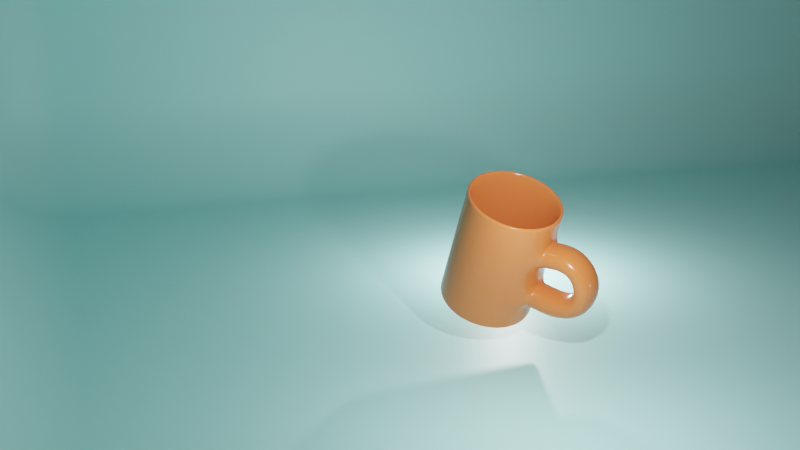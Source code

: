 # Source: Mug.blend  (saved by Blender 3.0.42; exported with 4.5.12 LTS)
import bpy
from mathutils import Matrix  # noqa: F401  (used for matrix-valued properties, if any)

bpy.ops.wm.read_factory_settings(use_empty=True)
scene = bpy.context.scene
scene.name = 'Scene'

# ---- collections
col_collection = bpy.data.collections.new('Collection'); scene.collection.children.link(col_collection)

# ---- materials (node trees are filled in below, after node groups)
mat_mug = bpy.data.materials.new('Mug')
mat_mug.use_transparent_shadow = False
mat_rim = bpy.data.materials.new('Rim')
mat_rim.use_transparent_shadow = False
mat_room = bpy.data.materials.new('Room')
mat_room.use_transparent_shadow = False

# ---- material node trees
mat_mug.use_nodes = True; mat_mug.node_tree.nodes.clear()
_N = mat_mug.node_tree.nodes; _L = mat_mug.node_tree.links
n0 = _N.new('ShaderNodeBsdfPrincipled'); n0.name = 'Principled BSDF'; n0.location = (10, 300)
n0.distribution = 'GGX'
n0.subsurface_method = 'RANDOM_WALK_SKIN'
n0.inputs[0].default_value = (0.8, 0.1836, 0.05221, 1.0)
n0.inputs[2].default_value = 0.2
n0.inputs[3].default_value = 1.45
n0.inputs[27].default_value = (0.0, 0.0, 0.0, 1.0)
n0.inputs[28].default_value = 1.0
n1 = _N.new('ShaderNodeOutputMaterial'); n1.name = 'Material Output'; n1.location = (300, 300)
_L.new(n0.outputs[0], n1.inputs[0])
n1.is_active_output = True
mat_rim.use_nodes = True; mat_rim.node_tree.nodes.clear()
_N = mat_rim.node_tree.nodes; _L = mat_rim.node_tree.links
n0 = _N.new('ShaderNodeBsdfPrincipled'); n0.name = 'Principled BSDF'; n0.location = (10, 300)
n0.distribution = 'GGX'
n0.subsurface_method = 'RANDOM_WALK_SKIN'
n0.inputs[0].default_value = (0.8, 0.664, 0.6228, 1.0)
n0.inputs[3].default_value = 1.45
n0.inputs[27].default_value = (0.0, 0.0, 0.0, 1.0)
n0.inputs[28].default_value = 1.0
n1 = _N.new('ShaderNodeOutputMaterial'); n1.name = 'Material Output'; n1.location = (300, 300)
_L.new(n0.outputs[0], n1.inputs[0])
n1.is_active_output = True
mat_room.use_nodes = True; mat_room.node_tree.nodes.clear()
_N = mat_room.node_tree.nodes; _L = mat_room.node_tree.links
n0 = _N.new('ShaderNodeBsdfPrincipled'); n0.name = 'Principled BSDF'; n0.location = (10, 300)
n0.distribution = 'GGX'
n0.subsurface_method = 'RANDOM_WALK_SKIN'
n0.inputs[0].default_value = (0.4704, 0.9035, 0.8724, 1.0)
n0.inputs[3].default_value = 1.45
n0.inputs[27].default_value = (0.0, 0.0, 0.0, 1.0)
n0.inputs[28].default_value = 1.0
n1 = _N.new('ShaderNodeOutputMaterial'); n1.name = 'Material Output'; n1.location = (300, 300)
_L.new(n0.outputs[0], n1.inputs[0])
n1.is_active_output = True

# ---- world
world_world = bpy.data.worlds.new('World'); scene.world = world_world
world_world.use_nodes = True; world_world.node_tree.nodes.clear()
_N = world_world.node_tree.nodes; _L = world_world.node_tree.links
n0 = _N.new('ShaderNodeOutputWorld'); n0.name = 'World Output'; n0.location = (300, 300)
n1 = _N.new('ShaderNodeBackground'); n1.name = 'Background'; n1.location = (10, 300)
n1.inputs[0].default_value = (0.05088, 0.05088, 0.05088, 1.0)
_L.new(n1.outputs[0], n0.inputs[0])
n0.is_active_output = True
world_world.color = (0.05088, 0.05088, 0.05088)
world_world.use_sun_shadow = False
world_world.sun_shadow_jitter_overblur = 0.0

# ---- cameras
cam_camera = bpy.data.cameras.new('Camera')
cam_camera.clip_end = 100.0
cam_camera.ortho_scale = 7.314

# ---- lights
light_light = bpy.data.lights.new('Light', 'POINT')
light_light.transmission_factor = 0.0
light_light.energy = 1000.0
light_light.shadow_soft_size = 0.1
light_light.shadow_maximum_resolution = 0.006
light_light.use_absolute_resolution = True
light_light_001 = bpy.data.lights.new('Light.001', 'POINT')
light_light_001.transmission_factor = 0.0
light_light_001.energy = 100.0
light_light_001.shadow_soft_size = 0.1
light_light_001.shadow_maximum_resolution = 0.006
light_light_001.use_absolute_resolution = True
light_light_003 = bpy.data.lights.new('Light.003', 'POINT')
light_light_003.transmission_factor = 0.0
light_light_003.energy = 1000.0
light_light_003.shadow_soft_size = 0.1
light_light_003.shadow_maximum_resolution = 0.006
light_light_003.use_absolute_resolution = True

# ---- meshes
me_circle = bpy.data.meshes.new('Circle')
me_circle.from_pydata([(0.7576, 0.4443, 0.0), (0.2947, 0.8273, 0.0), (-0.306, 0.8232, 0.0), (-0.7636, 0.4339, 0.0), (-0.8639, -0.1584, 0.0), (-0.5599, -0.6767, 0.0), (0.006034, -0.8782, 0.0), (0.5691, -0.6689, 0.0), (0.8659, -0.1466, 0.0), (0.7401, 0.4341, 2.479), (0.2879, 0.8082, 2.479), (-0.299, 0.8042, 2.479), (-0.746, 0.4239, 2.479), (-0.8439, -0.1548, 2.479), (-0.547, -0.661, 2.479), (0.005895, -0.8579, 2.479), (0.556, -0.6534, 2.479), (0.8459, -0.1432, 2.479), (0.006871, -1.0, 0.4958), (0.006871, -1.0, 0.9916), (0.006871, -1.0, 1.487), (0.006871, -1.0, 1.983), (-0.6375, -0.7704, 1.983), (-0.6375, -0.7704, 1.487), (-0.6375, -0.7704, 0.9916), (-0.6375, -0.7704, 0.4958), (-0.8694, 0.494, 0.4958), (-0.8694, 0.494, 0.9916), (-0.8694, 0.494, 1.487), (-0.8694, 0.494, 1.983), (-0.3485, 0.9373, 1.983), (-0.3485, 0.9373, 1.487), (-0.3485, 0.9373, 0.9916), (-0.3485, 0.9373, 0.4958), (0.648, -0.7616, 0.4958), (0.648, -0.7616, 0.9916), (0.648, -0.7616, 1.487), (0.648, -0.7616, 1.983), (-0.9836, -0.1804, 0.4958), (-0.9836, -0.1804, 0.9916), (-0.9836, -0.1804, 1.487), (-0.9836, -0.1804, 1.983), (0.3356, 0.942, 0.4958), (0.3356, 0.942, 0.9916), (0.3356, 0.942, 1.487), (0.3356, 0.942, 1.983), (0.8626, 0.5059, 1.983), (0.8626, 0.5059, 1.487), (0.8626, 0.5059, 0.9916), (0.8626, 0.5059, 0.4958), (0.986, -0.1669, 0.4958), (0.986, -0.1669, 0.9916), (0.986, -0.1669, 1.487), (0.986, -0.1669, 1.983), (-0.3489, 0.9283, 1.973), (-0.3489, 1.068, 1.497), (-0.3489, 0.9981, 0.9916), (-0.3489, 0.9981, 0.4958), (0.3351, 1.003, 0.4958), (0.3351, 1.003, 0.9916), (0.3351, 1.073, 1.498), (0.3351, 0.9328, 1.974), (-0.3522, 1.339, 2.126), (-0.3522, 1.319, 1.631), (0.3318, 1.324, 1.631), (0.3318, 1.344, 2.126), (-0.3489, 2.139, 1.57), (-0.3489, 1.687, 1.366), (0.3351, 1.689, 1.362), (0.3351, 2.141, 1.566), (-0.3489, 2.097, 0.9275), (-0.3489, 1.668, 1.177), (0.3351, 1.666, 1.173), (0.3351, 2.095, 0.9234), (-0.3489, 1.614, 0.5852), (-0.3489, 1.432, 1.046), (0.3351, 1.427, 1.045), (0.3351, 1.609, 0.5835), (-0.3489, 1.268, 0.5215), (-0.3489, 1.187, 1.011), (0.3351, 1.182, 1.01), (0.3351, 1.264, 0.5208), (0.3351, 1.804, 1.968), (-0.3489, 1.801, 1.97), (0.3351, 1.568, 1.618), (-0.3489, 1.565, 1.62), (0.3356, 0.942, 2.479), (0.8626, 0.5059, 2.479), (-0.3485, 0.9373, 2.479), (-0.8694, 0.494, 2.479), (-0.9836, -0.1804, 2.479), (-0.6375, -0.7704, 2.479), (0.006871, -1.0, 2.479), (0.648, -0.7616, 2.479), (0.986, -0.1669, 2.479), (0.2879, 0.8082, 0.1613), (0.7401, 0.4341, 0.1613), (-0.299, 0.8042, 0.1613), (-0.746, 0.4239, 0.1613), (-0.8439, -0.1548, 0.1613), (-0.547, -0.661, 0.1613), (0.005895, -0.8579, 0.1613), (0.556, -0.6534, 0.1613), (0.8459, -0.1432, 0.1613), (0.006871, -1.0, 2.404), (-0.8694, 0.494, 2.404), (0.648, -0.7616, 2.404), (-0.9836, -0.1804, 2.404), (0.3356, 0.942, 2.404), (0.986, -0.1669, 2.404), (-0.6375, -0.7704, 2.404), (-0.3485, 0.9373, 2.404), (0.8626, 0.5059, 2.404), (-0.6375, -0.7704, 0.1499), (-0.3485, 0.9373, 0.1499), (0.8626, 0.5059, 0.1499), (0.006871, -1.0, 0.1499), (-0.8694, 0.494, 0.1499), (0.648, -0.7616, 0.1499), (-0.9836, -0.1804, 0.1499), (0.3356, 0.942, 0.1499), (0.986, -0.1669, 0.1499), (0.556, -0.6534, 0.307), (0.005895, -0.8579, 0.307), (-0.8439, -0.1548, 0.307), (-0.746, 0.4239, 0.307), (0.2879, 0.8082, 0.307), (0.7401, 0.4341, 0.307), (0.8459, -0.1432, 0.307), (-0.547, -0.661, 0.307), (-0.299, 0.8042, 0.307), (0.3356, 0.942, 0.0), (0.8626, 0.5059, 0.0), (-0.3485, 0.9373, 0.0), (-0.8694, 0.494, 0.0), (-0.9836, -0.1804, 0.0), (-0.6375, -0.7704, 0.0), (0.006871, -1.0, 0.0), (0.648, -0.7616, 0.0), (0.986, -0.1669, 0.0), (0.3334, 0.8617, 0.04604), (0.7962, 0.4787, 0.04604), (-0.2674, 0.8575, 0.04604), (-0.7249, 0.4682, 0.04604), (-0.8252, -0.1241, 0.04604), (-0.5212, -0.6423, 0.04604), (0.04471, -0.8439, 0.04604), (0.6078, -0.6346, 0.04604), (0.9046, -0.1122, 0.04604)], [], [(6, 5, 145, 146), (123, 122, 102, 101), (110, 104, 92, 91), (111, 105, 89, 88), (104, 106, 93, 92), (105, 107, 90, 89), (112, 108, 86, 87), (106, 109, 94, 93), (107, 110, 91, 90), (108, 111, 88, 86), (109, 112, 87, 94), (121, 115, 49, 50), (50, 49, 48, 51), (51, 48, 47, 52), (52, 47, 46, 53), (120, 114, 33, 42), (43, 42, 58, 59), (43, 32, 31, 44), (45, 44, 60, 61), (119, 113, 25, 38), (38, 25, 24, 39), (39, 24, 23, 40), (40, 23, 22, 41), (118, 121, 50, 34), (34, 50, 51, 35), (35, 51, 52, 36), (36, 52, 53, 37), (115, 120, 42, 49), (49, 42, 43, 48), (48, 43, 44, 47), (47, 44, 45, 46), (117, 119, 38, 26), (26, 38, 39, 27), (27, 39, 40, 28), (28, 40, 41, 29), (116, 118, 34, 18), (18, 34, 35, 19), (19, 35, 36, 20), (20, 36, 37, 21), (114, 117, 26, 33), (33, 26, 27, 32), (32, 27, 28, 31), (31, 28, 29, 30), (113, 116, 18, 25), (25, 18, 19, 24), (24, 19, 20, 23), (23, 20, 21, 22), (58, 81, 80, 59), (60, 55, 63, 64), (30, 45, 61, 54), (32, 43, 59, 56), (33, 32, 56, 57), (31, 30, 54, 55), (44, 31, 55, 60), (42, 33, 57, 58), (83, 82, 69, 66), (55, 54, 62, 63), (54, 61, 65, 62), (61, 60, 64, 65), (68, 67, 71, 72), (82, 84, 68, 69), (84, 85, 67, 68), (85, 83, 66, 67), (71, 70, 74, 75), (67, 66, 70, 71), (66, 69, 73, 70), (69, 68, 72, 73), (75, 74, 78, 79), (70, 73, 77, 74), (73, 72, 76, 77), (72, 71, 75, 76), (59, 80, 79, 56), (74, 77, 81, 78), (77, 76, 80, 81), (76, 75, 79, 80), (63, 62, 83, 85), (64, 63, 85, 84), (65, 64, 84, 82), (62, 65, 82, 83), (56, 79, 78, 57), (58, 57, 78, 81), (10, 9, 87, 86), (11, 10, 86, 88), (12, 11, 88, 89), (13, 12, 89, 90), (14, 13, 90, 91), (15, 14, 91, 92), (16, 15, 92, 93), (17, 16, 93, 94), (9, 17, 94, 87), (95, 97, 98, 99, 100, 101, 102, 103, 96), (125, 124, 99, 98), (127, 126, 95, 96), (122, 128, 103, 102), (124, 129, 100, 99), (126, 130, 97, 95), (128, 127, 96, 103), (129, 123, 101, 100), (130, 125, 98, 97), (53, 46, 112, 109), (45, 30, 111, 108), (41, 22, 110, 107), (37, 53, 109, 106), (46, 45, 108, 112), (29, 41, 107, 105), (21, 37, 106, 104), (30, 29, 105, 111), (22, 21, 104, 110), (136, 137, 116, 113), (133, 134, 117, 114), (137, 138, 118, 116), (134, 135, 119, 117), (132, 131, 120, 115), (138, 139, 121, 118), (135, 136, 113, 119), (131, 133, 114, 120), (139, 132, 115, 121), (11, 12, 125, 130), (14, 15, 123, 129), (17, 9, 127, 128), (10, 11, 130, 126), (13, 14, 129, 124), (16, 17, 128, 122), (9, 10, 126, 127), (12, 13, 124, 125), (15, 16, 122, 123), (0, 1, 131, 132), (1, 2, 133, 131), (2, 3, 134, 133), (3, 4, 135, 134), (4, 5, 136, 135), (5, 6, 137, 136), (6, 7, 138, 137), (7, 8, 139, 138), (8, 0, 132, 139), (140, 141, 148, 147, 146, 145, 144, 143, 142), (3, 2, 142, 143), (7, 6, 146, 147), (4, 3, 143, 144), (1, 0, 141, 140), (8, 7, 147, 148), (5, 4, 144, 145), (2, 1, 140, 142), (0, 8, 148, 141)])
me_circle.polygons.foreach_set('material_index', [0, 0, 0, 0, 0, 0, 0, 0, 0, 0, 0, 0, 0, 0, 0, 0, 0, 0, 0, 0, 0, 0, 0, 0, 0, 0, 0, 0, 0, 0, 0, 0, 0, 0, 0, 0, 0, 0, 0, 0, 0, 0, 0, 0, 0, 0, 0, 0, 0, 0, 0, 0, 0, 0, 0, 0, 0, 0, 0, 0, 0, 0, 0, 0, 0, 0, 0, 0, 0, 0, 0, 0, 0, 0, 0, 0, 0, 0, 0, 0, 0, 0, 0, 0, 0, 0, 0, 0, 0, 0, 0, 0, 0, 0, 0, 0, 0, 0, 0, 0, 0, 0, 0, 0, 0, 0, 0, 0, 0, 0, 0, 0, 0, 0, 0, 0, 0, 0, 0, 0, 0, 0, 0, 0, 0, 0, 1, 1, 1, 1, 1, 1, 1, 1, 1, 0, 0, 0, 0, 0, 0, 0, 0, 0])
_uv = me_circle.uv_layers.new(name='UVMap')
_uv.uv.foreach_set('vector', [0.0, 0.0, 0.0, 0.0, 0.0, 0.0, 0.0, 0.0, 0.0, 0.0, 0.0, 0.0, 0.0, 0.0, 0.0, 0.0, 0.0, 0.0, 0.0, 0.0, 0.0, 0.0, 0.0, 0.0, 0.0, 0.0, 0.0, 0.0, 0.0, 0.0, 0.0, 0.0, 0.0, 0.0, 0.0, 0.0, 0.0, 0.0, 0.0, 0.0, 0.0, 0.0, 0.0, 0.0, 0.0, 0.0, 0.0, 0.0, 0.0, 0.0, 0.0, 0.0, 0.0, 0.0, 0.0, 0.0, 0.0, 0.0, 0.0, 0.0, 0.0, 0.0, 0.0, 0.0, 0.0, 0.0, 0.0, 0.0, 0.0, 0.0, 0.0, 0.0, 0.0, 0.0, 0.0, 0.0, 0.0, 0.0, 0.0, 0.0, 0.0, 0.0, 0.0, 0.0, 0.0, 0.0, 0.0, 0.0, 0.0, 0.0, 0.0, 0.0, 0.0, 0.0, 0.0, 0.0, 0.0, 0.0, 0.0, 0.0, 0.0, 0.0, 0.0, 0.0, 0.0, 0.0, 0.0, 0.0, 0.0, 0.0, 0.0, 0.0, 0.0, 0.0, 0.0, 0.0, 0.0, 0.0, 0.0, 0.0, 0.0, 0.0, 0.0, 0.0, 0.0, 0.0, 0.0, 0.0, 0.0, 0.0, 0.0, 0.0, 0.0, 0.0, 0.0, 0.0, 0.0, 0.0, 0.0, 0.0, 0.0, 0.0, 0.0, 0.0, 0.0, 0.0, 0.0, 0.0, 0.0, 0.0, 0.0, 0.0, 0.0, 0.0, 0.0, 0.0, 0.0, 0.0, 0.0, 0.0, 0.0, 0.0, 0.0, 0.0, 0.0, 0.0, 0.0, 0.0, 0.0, 0.0, 0.0, 0.0, 0.0, 0.0, 0.0, 0.0, 0.0, 0.0, 0.0, 0.0, 0.0, 0.0, 0.0, 0.0, 0.0, 0.0, 0.0, 0.0, 0.0, 0.0, 0.0, 0.0, 0.0, 0.0, 0.0, 0.0, 0.0, 0.0, 0.0, 0.0, 0.0, 0.0, 0.0, 0.0, 0.0, 0.0, 0.0, 0.0, 0.0, 0.0, 0.0, 0.0, 0.0, 0.0, 0.0, 0.0, 0.0, 0.0, 0.0, 0.0, 0.0, 0.0, 0.0, 0.0, 0.0, 0.0, 0.0, 0.0, 0.0, 0.0, 0.0, 0.0, 0.0, 0.0, 0.0, 0.0, 0.0, 0.0, 0.0, 0.0, 0.0, 0.0, 0.0, 0.0, 0.0, 0.0, 0.0, 0.0, 0.0, 0.0, 0.0, 0.0, 0.0, 0.0, 0.0, 0.0, 0.0, 0.0, 0.0, 0.0, 0.0, 0.0, 0.0, 0.0, 0.0, 0.0, 0.0, 0.0, 0.0, 0.0, 0.0, 0.0, 0.0, 0.0, 0.0, 0.0, 0.0, 0.0, 0.0, 0.0, 0.0, 0.0, 0.0, 0.0, 0.0, 0.0, 0.0, 0.0, 0.0, 0.0, 0.0, 0.0, 0.0, 0.0, 0.0, 0.0, 0.0, 0.0, 0.0, 0.0, 0.0, 0.0, 0.0, 0.0, 0.0, 0.0, 0.0, 0.0, 0.0, 0.0, 0.0, 0.0, 0.0, 0.0, 0.0, 0.0, 0.0, 0.0, 0.0, 0.0, 0.0, 0.0, 0.0, 0.0, 0.0, 0.0, 0.0, 0.0, 0.0, 0.0, 0.0, 0.0, 0.0, 0.0, 0.0, 0.0, 0.0, 0.0, 0.0, 0.0, 0.0, 0.0, 0.0, 0.0, 0.0, 0.0, 0.0, 0.0, 0.0, 0.0, 0.0, 0.0, 0.0, 0.0, 0.0, 0.0, 0.0, 0.0, 0.0, 0.0, 0.0, 0.0, 0.0, 0.0, 0.0, 0.0, 0.0, 0.0, 0.0, 0.0, 0.0, 0.0, 0.0, 0.0, 0.0, 0.0, 0.0, 0.0, 0.0, 0.0, 0.0, 0.0, 0.0, 0.0, 0.0, 0.0, 0.0, 0.0, 0.0, 0.0, 0.0, 0.0, 0.0, 0.0, 0.0, 0.0, 0.0, 0.0, 0.0, 0.0, 0.0, 0.0, 0.0, 0.0, 0.0, 0.0, 0.0, 0.0, 0.0, 0.0, 0.0, 0.0, 0.0, 0.0, 0.0, 0.0, 0.0, 0.0, 0.0, 0.0, 0.0, 0.0, 0.0, 0.0, 0.0, 0.0, 0.0, 0.0, 0.0, 0.0, 0.0, 0.0, 0.0, 0.0, 0.0, 0.0, 0.0, 0.0, 0.0, 0.0, 0.0, 0.0, 0.0, 0.0, 0.0, 0.0, 0.0, 0.0, 0.0, 0.0, 0.0, 0.0, 0.0, 0.0, 0.0, 0.0, 0.0, 0.0, 0.0, 0.0, 0.0, 0.0, 0.0, 0.0, 0.0, 0.0, 0.0, 0.0, 0.0, 0.0, 0.0, 0.0, 0.0, 0.0, 0.0, 0.0, 0.0, 0.0, 0.0, 0.0, 0.0, 0.0, 0.0, 0.0, 0.0, 0.0, 0.0, 0.0, 0.0, 0.0, 0.0, 0.0, 0.0, 0.0, 0.0, 0.0, 0.0, 0.0, 0.0, 0.0, 0.0, 0.0, 0.0, 0.0, 0.0, 0.0, 0.0, 0.0, 0.0, 0.0, 0.0, 0.0, 0.0, 0.0, 0.0, 0.0, 0.0, 0.0, 0.0, 0.0, 0.0, 0.0, 0.0, 0.0, 0.0, 0.0, 0.0, 0.0, 0.0, 0.0, 0.0, 0.0, 0.0, 0.0, 0.0, 0.0, 0.0, 0.0, 0.0, 0.0, 0.0, 0.0, 0.0, 0.0, 0.0, 0.0, 0.0, 0.0, 0.0, 0.0, 0.0, 0.0, 0.0, 0.0, 0.0, 0.0, 0.0, 0.0, 0.0, 0.0, 0.0, 0.0, 0.0, 0.0, 0.0, 0.0, 0.0, 0.0, 0.0, 0.0, 0.0, 0.0, 0.0, 0.0, 0.0, 0.0, 0.0, 0.0, 0.0, 0.0, 0.0, 0.0, 0.0, 0.0, 0.0, 0.0, 0.0, 0.0, 0.0, 0.0, 0.0, 0.0, 0.0, 0.0, 0.0, 0.0, 0.0, 0.0, 0.0, 0.0, 0.0, 0.0, 0.0, 0.0, 0.0, 0.0, 0.0, 0.0, 0.0, 0.0, 0.0, 0.0, 0.0, 0.0, 0.0, 0.0, 0.0, 0.0, 0.0, 0.0, 0.0, 0.0, 0.0, 0.0, 0.0, 0.0, 0.0, 0.0, 0.0, 0.0, 0.0, 0.0, 0.0, 0.0, 0.0, 0.0, 0.0, 0.0, 0.0, 0.0, 0.0, 0.0, 0.0, 0.0, 0.0, 0.0, 0.0, 0.0, 0.0, 0.0, 0.0, 0.0, 0.0, 0.0, 0.0, 0.0, 0.0, 0.0, 0.0, 0.0, 0.0, 0.0, 0.0, 0.0, 0.0, 0.0, 0.0, 0.0, 0.0, 0.0, 0.0, 0.0, 0.0, 0.0, 0.0, 0.0, 0.0, 0.0, 0.0, 0.0, 0.0, 0.0, 0.0, 0.0, 0.0, 0.0, 0.0, 0.0, 0.0, 0.0, 0.0, 0.0, 0.0, 0.0, 0.0, 0.0, 0.0, 0.0, 0.0, 0.0, 0.0, 0.0, 0.0, 0.0, 0.0, 0.0, 0.0, 0.0, 0.0, 0.0, 0.0, 0.0, 0.0, 0.0, 0.0, 0.0, 0.0, 0.0, 0.0, 0.0, 0.0, 0.0, 0.0, 0.0, 0.0, 0.0, 0.0, 0.0, 0.0, 0.0, 0.0, 0.0, 0.0, 0.0, 0.0, 0.0, 0.0, 0.0, 0.0, 0.0, 0.0, 0.0, 0.0, 0.0, 0.0, 0.0, 0.0, 0.0, 0.0, 0.0, 0.0, 0.0, 0.0, 0.0, 0.0, 0.0, 0.0, 0.0, 0.0, 0.0, 0.0, 0.0, 0.0, 0.0, 0.0, 0.0, 0.0, 0.0, 0.0, 0.0, 0.0, 0.0, 0.0, 0.0, 0.0, 0.0, 0.0, 0.0, 0.0, 0.0, 0.0, 0.0, 0.0, 0.0, 0.0, 0.0, 0.0, 0.0, 0.0, 0.0, 0.0, 0.0, 0.0, 0.0, 0.0, 0.0, 0.0, 0.0, 0.0, 0.0, 0.0, 0.0, 0.0, 0.0, 0.0, 0.0, 0.0, 0.0, 0.0, 0.0, 0.0, 0.0, 0.0, 0.0, 0.0, 0.0, 0.0, 0.0, 0.0, 0.0, 0.0, 0.0, 0.0, 0.0, 0.0, 0.0, 0.0, 0.0, 0.0, 0.0, 0.0, 0.0, 0.0, 0.0, 0.0, 0.0, 0.0, 0.0, 0.0, 0.0, 0.0, 0.0, 0.0, 0.0, 0.0, 0.0, 0.0, 0.0, 0.0, 0.0, 0.0, 0.0, 0.0, 0.0, 0.0, 0.0, 0.0, 0.0, 0.0, 0.0, 0.0, 0.0, 0.0, 0.0, 0.0, 0.0, 0.0, 0.0, 0.0, 0.0, 0.0, 0.0, 0.0, 0.0, 0.0, 0.0, 0.0, 0.0, 0.0, 0.0, 0.0, 0.0, 0.0, 0.0, 0.0, 0.0, 0.0, 0.0, 0.0, 0.0, 0.0, 0.0, 0.0, 0.0, 0.0, 0.0, 0.0, 0.0, 0.0, 0.0, 0.0, 0.0, 0.0, 0.0, 0.0, 0.0, 0.0, 0.0, 0.0, 0.0, 0.0, 0.0, 0.0, 0.0, 0.0, 0.0, 0.0, 0.0, 0.0, 0.0, 0.0, 0.0, 0.0, 0.0, 0.0, 0.0, 0.0, 0.0, 0.0, 0.0, 0.0, 0.0, 0.0, 0.0, 0.0, 0.0, 0.0, 0.0, 0.0, 0.0, 0.0, 0.0, 0.0, 0.0, 0.0, 0.0, 0.0, 0.0, 0.0, 0.0, 0.0, 0.0, 0.0, 0.0, 0.0, 0.0, 0.0, 0.0, 0.0, 0.0, 0.0, 0.0, 0.0, 0.0, 0.0, 0.0, 0.0, 0.0, 0.0, 0.0, 0.0, 0.0, 0.0, 0.0, 0.0, 0.0, 0.0, 0.0, 0.0, 0.0, 0.0, 0.0, 0.0, 0.0, 0.0, 0.0, 0.0, 0.0, 0.0, 0.0, 0.0, 0.0, 0.0, 0.0, 0.0, 0.0, 0.0, 0.0, 0.0, 0.0, 0.0, 0.0, 0.0, 0.0, 0.0, 0.0, 0.0, 0.0, 0.0, 0.0, 0.0, 0.0, 0.0, 0.0, 0.0, 0.0, 0.0, 0.0, 0.0, 0.0, 0.0, 0.0, 0.0, 0.0, 0.0, 0.0, 0.0, 0.0, 0.0, 0.0, 0.0, 0.0, 0.0, 0.0, 0.0, 0.0, 0.0, 0.0, 0.0, 0.0, 0.0, 0.0, 0.0, 0.0, 0.0, 0.0, 0.0, 0.0, 0.0, 0.0, 0.0, 0.0, 0.0, 0.0, 0.0, 0.0, 0.0, 0.0, 0.0, 0.0, 0.0, 0.0, 0.0, 0.0, 0.0, 0.0, 0.0, 0.0, 0.0, 0.0, 0.0, 0.0, 0.0, 0.0, 0.0, 0.0, 0.0, 0.0, 0.0, 0.0, 0.0, 0.0, 0.0, 0.0, 0.0, 0.0, 0.0, 0.0, 0.0, 0.0, 0.0, 0.0, 0.0, 0.0, 0.0, 0.0, 0.0, 0.0, 0.0, 0.0, 0.0, 0.0, 0.0, 0.0, 0.0, 0.0, 0.0, 0.0, 0.0, 0.0, 0.0, 0.0, 0.0, 0.0, 0.0, 0.0, 0.0, 0.0, 0.0, 0.0, 0.0, 0.0, 0.0, 0.0, 0.0, 0.0, 0.0, 0.0, 0.0, 0.0, 0.0, 0.0, 0.0, 0.0, 0.0, 0.0, 0.0, 0.0, 0.0, 0.0, 0.0, 0.0, 0.0, 0.0, 0.0, 0.0, 0.0, 0.0, 0.0, 0.0, 0.0, 0.0, 0.0, 0.0, 0.0, 0.0, 0.0, 0.0, 0.0, 0.0, 0.0, 0.0, 0.0, 0.0, 0.0, 0.0, 0.0, 0.0, 0.0, 0.0, 0.0, 0.0])
me_circle.materials.append(mat_mug)
me_circle.materials.append(mat_rim)
me_circle.use_remesh_fix_poles = True
me_circle.use_remesh_preserve_attributes = False
me_circle.update()
me_plane = bpy.data.meshes.new('Plane')
me_plane.from_pydata([(1.0, 1.0, 0.0), (1.0, -1.0, 1.644), (-1.0, 1.0, 1.644), (-1.0, -0.8253, 0.1747), (-0.8253, -1.0, 0.1747), (-0.8253, -0.8253, 0.0), (-0.9985, -0.8481, 0.1747), (-0.994, -0.8705, 0.1747), (-0.9867, -0.8922, 0.1747), (-0.9766, -0.9127, 0.1747), (-0.9639, -0.9317, 0.1747), (-0.9488, -0.9488, 0.1747), (-0.9985, -0.8253, 0.1519), (-0.9969, -0.8487, 0.1515), (-0.9921, -0.8718, 0.1514), (-0.9844, -0.8936, 0.1513), (-0.9743, -0.9135, 0.1514), (-0.962, -0.9316, 0.1514), (-0.9478, -0.9477, 0.1515), (-0.994, -0.8253, 0.1295), (-0.9921, -0.8489, 0.1284), (-0.987, -0.8722, 0.1281), (-0.9792, -0.8937, 0.1284), (-0.9693, -0.9129, 0.1289), (-0.9578, -0.9298, 0.1293), (-0.9447, -0.9446, 0.1296), (-0.9867, -0.8253, 0.1078), (-0.9844, -0.8489, 0.1065), (-0.9792, -0.872, 0.1064), (-0.9716, -0.8929, 0.1073), (-0.9624, -0.911, 0.1086), (-0.9519, -0.9266, 0.1098), (-0.9402, -0.9401, 0.1104), (-0.9766, -0.8253, 0.08735), (-0.9742, -0.8488, 0.08641), (-0.9692, -0.8714, 0.08708), (-0.9624, -0.8916, 0.08903), (-0.9544, -0.9086, 0.09147), (-0.9453, -0.9229, 0.09361), (-0.9351, -0.9351, 0.09468), (-0.9639, -0.8253, 0.06834), (-0.9619, -0.8487, 0.06828), (-0.9576, -0.8708, 0.07012), (-0.9519, -0.8903, 0.07334), (-0.9453, -0.9064, 0.07705), (-0.9382, -0.9196, 0.08043), (-0.9301, -0.9301, 0.08226), (-0.9262, -0.9262, 0.07383), (-0.8253, -0.9985, 0.1519), (-0.8253, -0.994, 0.1295), (-0.8253, -0.9867, 0.1078), (-0.8253, -0.9766, 0.08735), (-0.8253, -0.9639, 0.06834), (-0.8253, -0.9488, 0.05117), (-0.8481, -0.9985, 0.1747), (-0.8485, -0.9969, 0.1513), (-0.8486, -0.9921, 0.1282), (-0.8487, -0.9844, 0.1064), (-0.8486, -0.9743, 0.08647), (-0.8486, -0.962, 0.06841), (-0.8485, -0.9478, 0.05232), (-0.8705, -0.994, 0.1747), (-0.8716, -0.9921, 0.1511), (-0.8719, -0.987, 0.1278), (-0.8716, -0.9792, 0.1063), (-0.8711, -0.9693, 0.08712), (-0.8707, -0.9578, 0.07024), (-0.8704, -0.9447, 0.05542), (-0.8922, -0.9867, 0.1747), (-0.8935, -0.9844, 0.1511), (-0.8936, -0.9792, 0.128), (-0.8927, -0.9716, 0.1071), (-0.8914, -0.9624, 0.089), (-0.8902, -0.9519, 0.07338), (-0.8896, -0.9402, 0.05988), (-0.9127, -0.9766, 0.1747), (-0.9136, -0.9742, 0.1512), (-0.9129, -0.9692, 0.1286), (-0.911, -0.9624, 0.1084), (-0.9085, -0.9544, 0.09143), (-0.9064, -0.9453, 0.07705), (-0.9053, -0.9351, 0.06489), (-0.9317, -0.9639, 0.1747), (-0.9317, -0.9619, 0.1513), (-0.9299, -0.9576, 0.1292), (-0.9267, -0.9519, 0.1097), (-0.923, -0.9453, 0.09358), (-0.9196, -0.9382, 0.08043), (-0.9177, -0.9301, 0.06987), (-0.8481, -0.8253, 0.001494), (-0.8705, -0.8253, 0.005953), (-0.8922, -0.8253, 0.0133), (-0.9127, -0.8253, 0.0234), (-0.9317, -0.8253, 0.0361), (-0.9488, -0.8253, 0.05117), (-0.8253, -0.8481, 0.001494), (-0.8487, -0.8485, 0.003131), (-0.8718, -0.8486, 0.007922), (-0.8936, -0.8487, 0.01559), (-0.9135, -0.8486, 0.02573), (-0.9316, -0.8486, 0.03801), (-0.9477, -0.8485, 0.0522), (-0.8253, -0.8705, 0.005953), (-0.8489, -0.8716, 0.007899), (-0.8722, -0.8719, 0.01299), (-0.8937, -0.8716, 0.02078), (-0.9129, -0.8711, 0.03065), (-0.9298, -0.8707, 0.04221), (-0.9446, -0.8704, 0.05529), (-0.8253, -0.8922, 0.0133), (-0.8489, -0.8935, 0.01559), (-0.872, -0.8936, 0.02082), (-0.8929, -0.8927, 0.02839), (-0.911, -0.8914, 0.03757), (-0.9266, -0.8902, 0.04806), (-0.9401, -0.8896, 0.05982), (-0.8253, -0.9127, 0.0234), (-0.8488, -0.9136, 0.02579), (-0.8714, -0.9129, 0.03075), (-0.8916, -0.911, 0.03762), (-0.9086, -0.9085, 0.04562), (-0.9229, -0.9064, 0.05465), (-0.9351, -0.9053, 0.06488), (-0.8253, -0.9317, 0.0361), (-0.8487, -0.9317, 0.03813), (-0.8708, -0.9299, 0.04235), (-0.8903, -0.9267, 0.04813), (-0.9064, -0.923, 0.05467), (-0.9196, -0.9196, 0.06179), (-0.9301, -0.9177, 0.06987), (1.0, -0.8253, 0.0), (1.0, -1.0, 0.1747), (1.0, -0.8481, 0.001494), (1.0, -0.8705, 0.005952), (1.0, -0.8922, 0.0133), (1.0, -0.9127, 0.0234), (1.0, -0.9317, 0.0361), (1.0, -0.9488, 0.05117), (1.0, -0.9639, 0.06835), (1.0, -0.9766, 0.08734), (1.0, -0.9867, 0.1078), (1.0, -0.994, 0.1295), (1.0, -0.9985, 0.1519), (-1.0, 1.0, 0.1747), (-0.8253, 1.0, 0.0), (-0.9985, 1.0, 0.1519), (-0.994, 1.0, 0.1295), (-0.9867, 1.0, 0.1078), (-0.9766, 1.0, 0.08734), (-0.9639, 1.0, 0.06835), (-0.9488, 1.0, 0.05117), (-0.9317, 1.0, 0.0361), (-0.9127, 1.0, 0.0234), (-0.8922, 1.0, 0.0133), (-0.8705, 1.0, 0.005952), (-0.8481, 1.0, 0.001494), (-0.8253, -1.0, 1.644), (-1.0, -0.8253, 1.644), (-0.8481, -0.9985, 1.644), (-0.8705, -0.994, 1.644), (-0.8922, -0.9867, 1.644), (-0.9127, -0.9766, 1.644), (-0.9317, -0.9639, 1.644), (-0.9488, -0.9488, 1.644), (-0.9639, -0.9317, 1.644), (-0.9766, -0.9127, 1.644), (-0.9867, -0.8922, 1.644), (-0.994, -0.8705, 1.644), (-0.9985, -0.8481, 1.644)], [], [(131, 4, 156, 1), (5, 130, 0, 144), (3, 6, 13, 12), (6, 7, 14, 13), (7, 8, 15, 14), (8, 9, 16, 15), (9, 10, 17, 16), (10, 11, 18, 17), (12, 13, 20, 19), (13, 14, 21, 20), (14, 15, 22, 21), (15, 16, 23, 22), (16, 17, 24, 23), (17, 18, 25, 24), (19, 20, 27, 26), (20, 21, 28, 27), (21, 22, 29, 28), (22, 23, 30, 29), (23, 24, 31, 30), (24, 25, 32, 31), (26, 27, 34, 33), (27, 28, 35, 34), (28, 29, 36, 35), (29, 30, 37, 36), (30, 31, 38, 37), (31, 32, 39, 38), (33, 34, 41, 40), (34, 35, 42, 41), (35, 36, 43, 42), (36, 37, 44, 43), (37, 38, 45, 44), (38, 39, 46, 45), (40, 41, 101, 94), (41, 42, 108, 101), (42, 43, 115, 108), (43, 44, 122, 115), (44, 45, 129, 122), (45, 46, 47, 129), (4, 48, 55, 54), (48, 49, 56, 55), (49, 50, 57, 56), (50, 51, 58, 57), (51, 52, 59, 58), (52, 53, 60, 59), (54, 55, 62, 61), (55, 56, 63, 62), (56, 57, 64, 63), (57, 58, 65, 64), (58, 59, 66, 65), (59, 60, 67, 66), (61, 62, 69, 68), (62, 63, 70, 69), (63, 64, 71, 70), (64, 65, 72, 71), (65, 66, 73, 72), (66, 67, 74, 73), (68, 69, 76, 75), (69, 70, 77, 76), (70, 71, 78, 77), (71, 72, 79, 78), (72, 73, 80, 79), (73, 74, 81, 80), (75, 76, 83, 82), (76, 77, 84, 83), (77, 78, 85, 84), (78, 79, 86, 85), (79, 80, 87, 86), (80, 81, 88, 87), (82, 83, 18, 11), (83, 84, 25, 18), (84, 85, 32, 25), (85, 86, 39, 32), (86, 87, 46, 39), (87, 88, 47, 46), (5, 89, 96, 95), (89, 90, 97, 96), (90, 91, 98, 97), (91, 92, 99, 98), (92, 93, 100, 99), (93, 94, 101, 100), (95, 96, 103, 102), (96, 97, 104, 103), (97, 98, 105, 104), (98, 99, 106, 105), (99, 100, 107, 106), (100, 101, 108, 107), (102, 103, 110, 109), (103, 104, 111, 110), (104, 105, 112, 111), (105, 106, 113, 112), (106, 107, 114, 113), (107, 108, 115, 114), (109, 110, 117, 116), (110, 111, 118, 117), (111, 112, 119, 118), (112, 113, 120, 119), (113, 114, 121, 120), (114, 115, 122, 121), (116, 117, 124, 123), (117, 118, 125, 124), (118, 119, 126, 125), (119, 120, 127, 126), (120, 121, 128, 127), (121, 122, 129, 128), (123, 124, 60, 53), (124, 125, 67, 60), (125, 126, 74, 67), (126, 127, 81, 74), (127, 128, 88, 81), (128, 129, 47, 88), (143, 3, 12, 145), (145, 12, 19, 146), (146, 19, 26, 147), (147, 26, 33, 148), (148, 33, 40, 149), (149, 40, 94, 150), (150, 94, 93, 151), (151, 93, 92, 152), (152, 92, 91, 153), (153, 91, 90, 154), (154, 90, 89, 155), (155, 89, 5, 144), (4, 131, 142, 48), (48, 142, 141, 49), (49, 141, 140, 50), (50, 140, 139, 51), (51, 139, 138, 52), (52, 138, 137, 53), (53, 137, 136, 123), (123, 136, 135, 116), (116, 135, 134, 109), (109, 134, 133, 102), (102, 133, 132, 95), (95, 132, 130, 5), (3, 157, 168, 6), (6, 168, 167, 7), (7, 167, 166, 8), (8, 166, 165, 9), (9, 165, 164, 10), (10, 164, 163, 11), (11, 163, 162, 82), (82, 162, 161, 75), (75, 161, 160, 68), (68, 160, 159, 61), (61, 159, 158, 54), (54, 158, 156, 4), (3, 143, 2, 157)])
me_plane.polygons.foreach_set('use_smooth', [True] * 147)
_uv = me_plane.uv_layers.new(name='UVMap')
_uv.uv.foreach_set('vector', [1.0, 0.0, 0.08734, 0.0, 0.08734, 0.0, 1.0, 0.0, 0.08734, 0.08734, 1.0, 0.08734, 1.0, 1.0, 0.08734, 1.0, 0.0, 0.08734, 0.0, 0.07594, 0.0, 0.07565, 0.0, 0.08734, 0.0, 0.07594, 0.0, 0.06474, 0.0, 0.0641, 0.0, 0.07565, 0.0, 0.06474, 0.0, 0.05392, 0.0, 0.05322, 0.0, 0.0641, 0.0, 0.05392, 0.0, 0.04367, 0.0, 0.04324, 0.0, 0.05322, 0.0, 0.04367, 0.0, 0.03417, 0.0, 0.03421, 0.0, 0.04324, 0.0, 0.03417, 0.0, 0.0, 0.0, 0.0, 0.0, 0.03421, 0.0, 0.08734, 0.0, 0.07565, 0.0, 0.07554, 0.0, 0.08734, 0.0, 0.07565, 0.0, 0.0641, 0.0, 0.06388, 0.0, 0.07554, 0.0, 0.0641, 0.0, 0.05322, 0.0, 0.05313, 0.0, 0.06388, 0.0, 0.05322, 0.0, 0.04324, 0.0, 0.04356, 0.0, 0.05313, 0.0, 0.04324, 0.0, 0.03421, 0.0, 0.03512, 0.0, 0.04356, 0.0, 0.03421, 0.0, 0.0, 0.0, 0.0, 0.0, 0.03512, 0.0, 0.08734, 0.0, 0.07554, 0.0, 0.07555, 0.0, 0.08734, 0.0, 0.07554, 0.0, 0.06388, 0.0, 0.06402, 0.0, 0.07555, 0.0, 0.06388, 0.0, 0.05313, 0.0, 0.05355, 0.0, 0.06402, 0.0, 0.05313, 0.0, 0.04356, 0.0, 0.0445, 0.0, 0.05355, 0.0, 0.04356, 0.0, 0.03512, 0.0, 0.03669, 0.0, 0.0445, 0.0, 0.03512, 0.0, 0.0, 0.0, 0.0, 0.0, 0.03669, 0.0, 0.08734, 0.0, 0.07555, 0.0, 0.07559, 0.0, 0.08734, 0.0, 0.07555, 0.0, 0.06402, 0.0, 0.0643, 0.0, 0.07559, 0.0, 0.06402, 0.0, 0.05355, 0.0, 0.05421, 0.0, 0.0643, 0.0, 0.05355, 0.0, 0.0445, 0.0, 0.04571, 0.0, 0.05421, 0.0, 0.0445, 0.0, 0.03669, 0.0, 0.03853, 0.0, 0.04571, 0.0, 0.03669, 0.0, 0.0, 0.0, 0.0, 0.0, 0.03853, 0.0, 0.08734, 0.0, 0.07559, 0.0, 0.07567, 0.0, 0.08734, 0.0, 0.07559, 0.0, 0.0643, 0.0, 0.0646, 0.0, 0.07567, 0.0, 0.0643, 0.0, 0.05421, 0.0, 0.05484, 0.0, 0.0646, 0.0, 0.05421, 0.0, 0.04571, 0.0, 0.04679, 0.0, 0.05484, 0.0, 0.04571, 0.0, 0.03853, 0.0, 0.04022, 0.0, 0.04679, 0.0, 0.03853, 0.0, 0.0, 0.0, 0.0, 0.0, 0.04022, 0.0, 0.08734, 0.0, 0.07567, 0.0, 0.07573, 0.0, 0.08734, 0.0, 0.07567, 0.0, 0.0646, 0.0, 0.06479, 0.0, 0.07573, 0.0, 0.0646, 0.0, 0.05484, 0.0, 0.05518, 0.0, 0.06479, 0.0, 0.05484, 0.0, 0.04679, 0.0, 0.04734, 0.0, 0.05518, 0.0, 0.04679, 0.0, 0.04022, 0.0, 0.04113, 0.0, 0.04734, 0.0, 0.04022, 0.0, 0.0, 0.01231, 0.01231, 0.0, 0.04113, 0.08734, 0.0, 0.08734, 0.0, 0.07576, 0.0, 0.07594, 0.0, 0.08734, 0.0, 0.08734, 0.0, 0.07568, 0.0, 0.07576, 0.0, 0.08734, 0.0, 0.08734, 0.0, 0.07567, 0.0, 0.07568, 0.0, 0.08734, 0.0, 0.08734, 0.0, 0.07568, 0.0, 0.07567, 0.0, 0.08734, 0.0, 0.08734, 0.0, 0.07571, 0.0, 0.07568, 0.0, 0.08734, 0.0, 0.08734, 0.0, 0.07573, 0.0, 0.07571, 0.0, 0.07594, 0.0, 0.07576, 0.0, 0.06422, 0.0, 0.06474, 0.0, 0.07576, 0.0, 0.07568, 0.0, 0.06406, 0.0, 0.06422, 0.0, 0.07568, 0.0, 0.07567, 0.0, 0.06419, 0.0, 0.06406, 0.0, 0.07567, 0.0, 0.07568, 0.0, 0.06443, 0.0, 0.06419, 0.0, 0.07568, 0.0, 0.07571, 0.0, 0.06467, 0.0, 0.06443, 0.0, 0.07571, 0.0, 0.07573, 0.0, 0.06479, 0.0, 0.06467, 0.0, 0.06474, 0.0, 0.06422, 0.0, 0.05326, 0.0, 0.05392, 0.0, 0.06422, 0.0, 0.06406, 0.0, 0.0532, 0.0, 0.05326, 0.0, 0.06406, 0.0, 0.06419, 0.0, 0.05364, 0.0, 0.0532, 0.0, 0.06419, 0.0, 0.06443, 0.0, 0.05429, 0.0, 0.05364, 0.0, 0.06443, 0.0, 0.06467, 0.0, 0.05488, 0.0, 0.05429, 0.0, 0.06467, 0.0, 0.06479, 0.0, 0.05518, 0.0, 0.05488, 0.0, 0.05392, 0.0, 0.05326, 0.0, 0.0432, 0.0, 0.04367, 0.0, 0.05326, 0.0, 0.0532, 0.0, 0.04354, 0.0, 0.0432, 0.0, 0.0532, 0.0, 0.05364, 0.0, 0.04451, 0.0, 0.04354, 0.0, 0.05364, 0.0, 0.05429, 0.0, 0.04574, 0.0, 0.04451, 0.0, 0.05429, 0.0, 0.05488, 0.0, 0.0468, 0.0, 0.04574, 0.0, 0.05488, 0.0, 0.05518, 0.0, 0.04734, 0.0, 0.0468, 0.0, 0.04367, 0.0, 0.0432, 0.0, 0.03414, 0.0, 0.03417, 0.0, 0.0432, 0.0, 0.04354, 0.0, 0.03506, 0.0, 0.03414, 0.0, 0.04354, 0.0, 0.04451, 0.0, 0.03667, 0.0, 0.03506, 0.0, 0.04451, 0.0, 0.04574, 0.0, 0.03852, 0.0, 0.03667, 0.0, 0.04574, 0.0, 0.0468, 0.0, 0.04022, 0.0, 0.03852, 0.0, 0.0468, 0.0, 0.04734, 0.0, 0.04113, 0.0, 0.04022, 0.0, 0.03417, 0.0, 0.03414, 0.0, 0.0, 0.0, 0.0, 0.0, 0.03414, 0.0, 0.03506, 0.0, 0.0, 0.0, 0.0, 0.0, 0.03506, 0.0, 0.03667, 0.0, 0.0, 0.0, 0.0, 0.0, 0.03667, 0.0, 0.03852, 0.0, 0.0, 0.0, 0.0, 0.0, 0.03852, 0.0, 0.04022, 0.0, 0.0, 0.0, 0.0, 0.0, 0.04022, 0.0, 0.04113, 0.0, 0.01231, 0.01231, 0.0, 0.0, 0.08734, 0.08734, 0.07594, 0.08734, 0.07565, 0.07576, 0.08734, 0.07594, 0.07594, 0.08734, 0.06474, 0.08734, 0.0641, 0.07568, 0.07565, 0.07576, 0.06474, 0.08734, 0.05392, 0.08734, 0.05322, 0.07567, 0.0641, 0.07568, 0.05392, 0.08734, 0.04367, 0.08734, 0.04324, 0.07568, 0.05322, 0.07567, 0.04367, 0.08734, 0.03417, 0.08734, 0.03421, 0.07571, 0.04324, 0.07568, 0.03417, 0.08734, 0.0, 0.08734, 0.0, 0.07573, 0.03421, 0.07571, 0.08734, 0.07594, 0.07565, 0.07576, 0.07554, 0.06422, 0.08734, 0.06474, 0.07565, 0.07576, 0.0641, 0.07568, 0.06388, 0.06406, 0.07554, 0.06422, 0.0641, 0.07568, 0.05322, 0.07567, 0.05313, 0.06419, 0.06388, 0.06406, 0.05322, 0.07567, 0.04324, 0.07568, 0.04356, 0.06443, 0.05313, 0.06419, 0.04324, 0.07568, 0.03421, 0.07571, 0.03512, 0.06467, 0.04356, 0.06443, 0.03421, 0.07571, 0.0, 0.07573, 0.0, 0.06479, 0.03512, 0.06467, 0.08734, 0.06474, 0.07554, 0.06422, 0.07555, 0.05326, 0.08734, 0.05392, 0.07554, 0.06422, 0.06388, 0.06406, 0.06402, 0.0532, 0.07555, 0.05326, 0.06388, 0.06406, 0.05313, 0.06419, 0.05355, 0.05364, 0.06402, 0.0532, 0.05313, 0.06419, 0.04356, 0.06443, 0.0445, 0.05429, 0.05355, 0.05364, 0.04356, 0.06443, 0.03512, 0.06467, 0.03669, 0.05488, 0.0445, 0.05429, 0.03512, 0.06467, 0.0, 0.06479, 0.0, 0.05518, 0.03669, 0.05488, 0.08734, 0.05392, 0.07555, 0.05326, 0.07559, 0.0432, 0.08734, 0.04367, 0.07555, 0.05326, 0.06402, 0.0532, 0.0643, 0.04354, 0.07559, 0.0432, 0.06402, 0.0532, 0.05355, 0.05364, 0.05421, 0.04451, 0.0643, 0.04354, 0.05355, 0.05364, 0.0445, 0.05429, 0.04571, 0.04574, 0.05421, 0.04451, 0.0445, 0.05429, 0.03669, 0.05488, 0.03853, 0.0468, 0.04571, 0.04574, 0.03669, 0.05488, 0.0, 0.05518, 0.0, 0.04734, 0.03853, 0.0468, 0.08734, 0.04367, 0.07559, 0.0432, 0.07567, 0.03414, 0.08734, 0.03417, 0.07559, 0.0432, 0.0643, 0.04354, 0.0646, 0.03506, 0.07567, 0.03414, 0.0643, 0.04354, 0.05421, 0.04451, 0.05484, 0.03667, 0.0646, 0.03506, 0.05421, 0.04451, 0.04571, 0.04574, 0.04679, 0.03852, 0.05484, 0.03667, 0.04571, 0.04574, 0.03853, 0.0468, 0.04022, 0.04022, 0.04679, 0.03852, 0.03853, 0.0468, 0.0, 0.04734, 0.0, 0.04113, 0.04022, 0.04022, 0.08734, 0.03417, 0.07567, 0.03414, 0.07573, 0.0, 0.08734, 0.0, 0.07567, 0.03414, 0.0646, 0.03506, 0.06479, 0.0, 0.07573, 0.0, 0.0646, 0.03506, 0.05484, 0.03667, 0.05518, 0.0, 0.06479, 0.0, 0.05484, 0.03667, 0.04679, 0.03852, 0.04734, 0.0, 0.05518, 0.0, 0.04679, 0.03852, 0.04022, 0.04022, 0.04113, 0.0, 0.04734, 0.0, 0.04022, 0.04022, 0.0, 0.04113, 0.01231, 0.01231, 0.04113, 0.0, 0.0, 1.0, 0.0, 0.08734, 0.0, 0.08734, 0.0, 1.0, 0.0, 1.0, 0.0, 0.08734, 0.0, 0.08734, 0.0, 1.0, 0.0, 1.0, 0.0, 0.08734, 0.0, 0.08734, 0.0, 1.0, 0.0, 1.0, 0.0, 0.08734, 0.0, 0.08734, 0.0, 1.0, 0.0, 1.0, 0.0, 0.08734, 0.0, 0.08734, 0.0, 1.0, 0.0, 1.0, 0.0, 0.08734, 0.0, 0.08734, 0.0, 1.0, 0.0, 1.0, 0.0, 0.08734, 0.03417, 0.08734, 0.03417, 1.0, 0.03417, 1.0, 0.03417, 0.08734, 0.04367, 0.08734, 0.04367, 1.0, 0.04367, 1.0, 0.04367, 0.08734, 0.05392, 0.08734, 0.05392, 1.0, 0.05392, 1.0, 0.05392, 0.08734, 0.06474, 0.08734, 0.06474, 1.0, 0.06474, 1.0, 0.06474, 0.08734, 0.07594, 0.08734, 0.07594, 1.0, 0.07594, 1.0, 0.07594, 0.08734, 0.08734, 0.08734, 0.08734, 1.0, 0.08734, 0.0, 1.0, 0.0, 1.0, 0.0, 0.08734, 0.0, 0.08734, 0.0, 1.0, 0.0, 1.0, 0.0, 0.08734, 0.0, 0.08734, 0.0, 1.0, 0.0, 1.0, 0.0, 0.08734, 0.0, 0.08734, 0.0, 1.0, 0.0, 1.0, 0.0, 0.08734, 0.0, 0.08734, 0.0, 1.0, 0.0, 1.0, 0.0, 0.08734, 0.0, 0.08734, 0.0, 1.0, 0.0, 1.0, 0.0, 0.08734, 0.0, 0.08734, 0.0, 1.0, 0.0, 1.0, 0.03417, 0.08734, 0.03417, 0.08734, 0.03417, 1.0, 0.03417, 1.0, 0.04367, 0.08734, 0.04367, 0.08734, 0.04367, 1.0, 0.04367, 1.0, 0.05392, 0.08734, 0.05392, 0.08734, 0.05392, 1.0, 0.05392, 1.0, 0.06474, 0.08734, 0.06474, 0.08734, 0.06474, 1.0, 0.06474, 1.0, 0.07594, 0.08734, 0.07594, 0.08734, 0.07594, 1.0, 0.07594, 1.0, 0.08734, 0.08734, 0.08734, 0.0, 0.08734, 0.0, 0.08734, 0.0, 0.07594, 0.0, 0.07594, 0.0, 0.07594, 0.0, 0.07594, 0.0, 0.06474, 0.0, 0.06474, 0.0, 0.06474, 0.0, 0.06474, 0.0, 0.05392, 0.0, 0.05392, 0.0, 0.05392, 0.0, 0.05392, 0.0, 0.04367, 0.0, 0.04367, 0.0, 0.04367, 0.0, 0.04367, 0.0, 0.03417, 0.0, 0.03417, 0.0, 0.03417, 0.0, 0.03417, 0.0, 0.0, 0.0, 0.0, 0.0, 0.0, 0.0, 0.0, 0.03417, 0.0, 0.03417, 0.0, 0.03417, 0.0, 0.03417, 0.0, 0.04367, 0.0, 0.04367, 0.0, 0.04367, 0.0, 0.04367, 0.0, 0.05392, 0.0, 0.05392, 0.0, 0.05392, 0.0, 0.05392, 0.0, 0.06474, 0.0, 0.06474, 0.0, 0.06474, 0.0, 0.06474, 0.0, 0.07594, 0.0, 0.07594, 0.0, 0.07594, 0.0, 0.07594, 0.0, 0.08734, 0.0, 0.08734, 0.0, 0.0, 0.08734, 0.0, 1.0, 0.0, 1.0, 0.0, 0.08734])
me_plane.materials.append(mat_room)
me_plane.use_remesh_fix_poles = True
me_plane.use_remesh_preserve_attributes = False
me_plane.update()

# ---- objects
ob_light = bpy.data.objects.new('Light', light_light)
ob_camera = bpy.data.objects.new('Camera', cam_camera)
ob_circle = bpy.data.objects.new('Circle', me_circle)
ob_plane = bpy.data.objects.new('Plane', me_plane)
ob_light_001 = bpy.data.objects.new('Light.001', light_light_001)
ob_light_003 = bpy.data.objects.new('Light.003', light_light_003)

# ---- transforms, parenting, visibility, modifiers, constraints
ob_light.location = (3.935, -2.797, 3.819)
ob_light.rotation_euler = (0.6503, 0.05522, 1.866)
ob_light.lock_rotations_4d = False
ob_light.empty_display_type = 'ARROWS'
ob_light.color = (0.0, 0.0, 0.0, 0.0)
ob_light.lineart.crease_threshold = 0.0
ob_camera.location = (18.51, -9.793, 8.164)
ob_camera.rotation_euler = (1.282, 5.684e-07, 1.284)
ob_camera.lock_rotations_4d = False
ob_camera.empty_display_type = 'ARROWS'
ob_camera.color = (0.0, 0.0, 0.0, 0.0)
ob_camera.display_type = 'WIRE'
ob_camera.lineart.crease_threshold = 0.0
ob_circle.location = (-0.997, -2.27, 0.4741)
ob_circle.rotation_euler = (-0.3699, 0.189, -0.9245)
_m = ob_circle.modifiers.new('Subdivision', 'SUBSURF')
_m.levels = 6
_m.render_levels = 6
ob_plane.location = (1.501, 3.473, -0.3098)
ob_plane.scale = (16.43, 16.43, 16.43)
ob_light_001.location = (5.206, 6.216, 0.4467)
ob_light_001.rotation_euler = (0.6503, 0.05522, 1.866)
ob_light_001.lock_rotations_4d = False
ob_light_001.empty_display_type = 'ARROWS'
ob_light_001.color = (0.0, 0.0, 0.0, 0.0)
ob_light_001.lineart.crease_threshold = 0.0
ob_light_003.location = (-4.215, -0.2736, 1.814)
ob_light_003.rotation_euler = (0.6503, 0.05522, 1.866)
ob_light_003.lock_rotations_4d = False
ob_light_003.empty_display_type = 'ARROWS'
ob_light_003.color = (0.0, 0.0, 0.0, 0.0)
ob_light_003.lineart.crease_threshold = 0.0

# ---- collection membership
col_collection.objects.link(ob_light)
col_collection.objects.link(ob_camera)
col_collection.objects.link(ob_circle)
col_collection.objects.link(ob_plane)
col_collection.objects.link(ob_light_001)
col_collection.objects.link(ob_light_003)

# ---- scene / render settings (as saved in the file)
scene.camera = ob_camera
scene.frame_start = 1; scene.frame_end = 250; scene.frame_set(1)
scene.render.engine = 'BLENDER_EEVEE_NEXT'
scene.cycles.sampling_pattern = 'TABULATED_SOBOL'
scene.cycles.use_light_tree = False
scene.view_settings.view_transform = 'Filmic'
bpy.context.view_layer.update()
